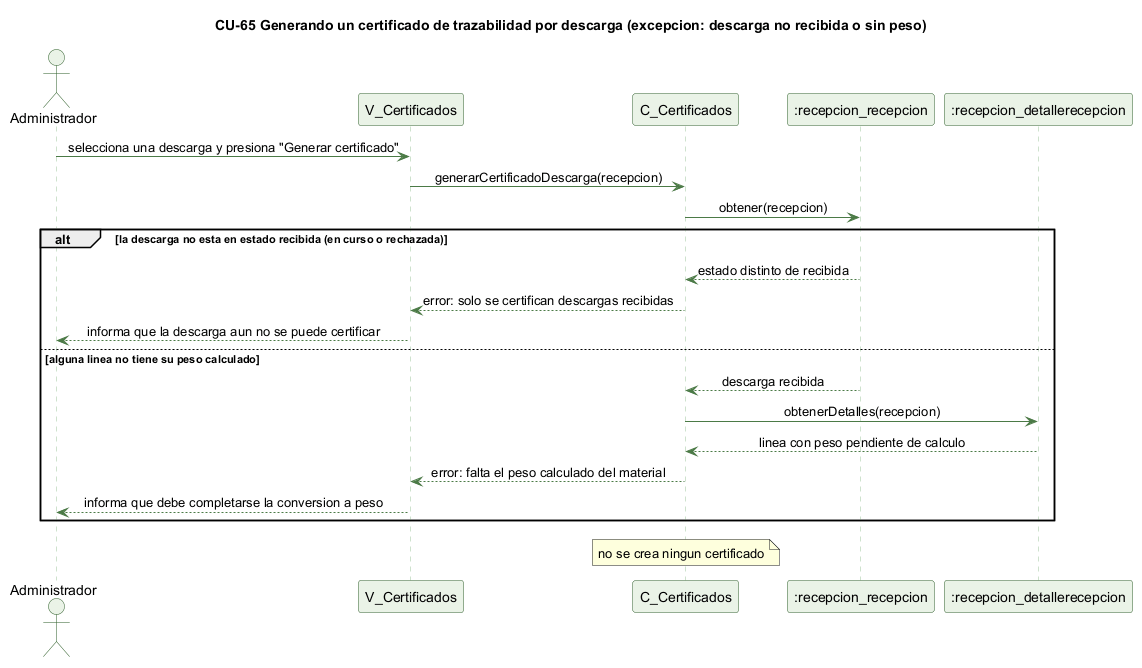

The diagram above was rendered by PlantUML. Its source (embedded in the PNG):
@startuml cu65-certificado-descarga-excepcion
' CU-65 Generando un certificado de trazabilidad por descarga - excepcion
skinparam backgroundColor #FFFFFF
skinparam shadowing false
skinparam defaultFontName Helvetica
skinparam sequenceMessageAlign center
skinparam ParticipantBackgroundColor #EAF3E7
skinparam ParticipantBorderColor #2E5E2A
skinparam ActorBackgroundColor #EAF3E7
skinparam ActorBorderColor #2E5E2A
skinparam sequenceLifeLineBorderColor #9CC49A
skinparam ArrowColor #4B7A46

title CU-65 Generando un certificado de trazabilidad por descarga (excepcion: descarga no recibida o sin peso)

actor Administrador
participant "V_Certificados" as V
participant "C_Certificados" as C
participant ":recepcion_recepcion" as R
participant ":recepcion_detallerecepcion" as DR

Administrador -> V : selecciona una descarga y presiona "Generar certificado"
V -> C : generarCertificadoDescarga(recepcion)
C -> R : obtener(recepcion)
alt la descarga no esta en estado recibida (en curso o rechazada)
  R --> C : estado distinto de recibida
  C --> V : error: solo se certifican descargas recibidas
  V --> Administrador : informa que la descarga aun no se puede certificar
else alguna linea no tiene su peso calculado
  R --> C : descarga recibida
  C -> DR : obtenerDetalles(recepcion)
  DR --> C : linea con peso pendiente de calculo
  C --> V : error: falta el peso calculado del material
  V --> Administrador : informa que debe completarse la conversion a peso
end
note over C : no se crea ningun certificado

@enduml